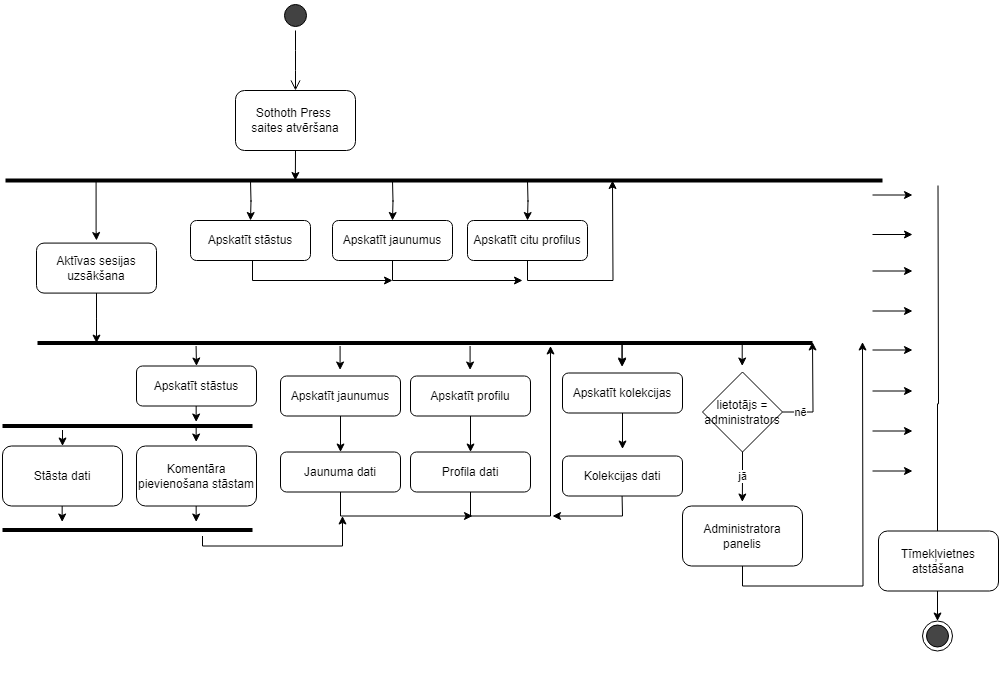

The diagram above was exported from draw.io. Its source (the exported page's mxGraphModel, read from the mxfile embedded in the PNG):
<mxGraphModel dx="1393" dy="797" grid="1" gridSize="10" guides="1" tooltips="1" connect="1" arrows="0" fold="1" page="1" pageScale="1" pageWidth="1169" pageHeight="827" math="0" shadow="0">
  <root>
    <mxCell id="0" />
    <mxCell id="1" parent="0" />
    <mxCell id="2" value="" style="group" connectable="0" vertex="1" parent="1">
      <mxGeometry x="120" y="40" width="996" height="695" as="geometry" />
    </mxCell>
    <mxCell id="3" value="" style="ellipse;html=1;shape=startState;labelBackgroundColor=none;fillColor=#424242;" vertex="1" parent="2">
      <mxGeometry x="278" width="30" height="30" as="geometry" />
    </mxCell>
    <mxCell id="4" value="" style="edgeStyle=orthogonalEdgeStyle;html=1;verticalAlign=bottom;endArrow=open;endSize=8;labelBackgroundColor=none;fontColor=default;" edge="1" parent="2" source="3">
      <mxGeometry relative="1" as="geometry">
        <mxPoint x="293" y="90" as="targetPoint" />
      </mxGeometry>
    </mxCell>
    <mxCell id="5" style="edgeStyle=orthogonalEdgeStyle;rounded=0;orthogonalLoop=1;jettySize=auto;html=1;exitX=0.5;exitY=1;exitDx=0;exitDy=0;labelBackgroundColor=none;fontColor=default;" edge="1" parent="2" source="6">
      <mxGeometry relative="1" as="geometry">
        <mxPoint x="292.8571428571429" y="180" as="targetPoint" />
      </mxGeometry>
    </mxCell>
    <mxCell id="6" value="Sothoth Press&amp;nbsp;&lt;br&gt;saites atvēršana" style="rounded=1;whiteSpace=wrap;html=1;labelBackgroundColor=none;" vertex="1" parent="2">
      <mxGeometry x="233" y="90" width="120" height="60" as="geometry" />
    </mxCell>
    <mxCell id="7" value="" style="endArrow=none;html=1;strokeWidth=4;labelBackgroundColor=none;fontColor=default;" edge="1" parent="2">
      <mxGeometry width="50" height="50" relative="1" as="geometry">
        <mxPoint x="3" y="180" as="sourcePoint" />
        <mxPoint x="880" y="180" as="targetPoint" />
      </mxGeometry>
    </mxCell>
    <mxCell id="8" value="" style="ellipse;html=1;shape=endState;labelBackgroundColor=none;fillColor=#454545;" vertex="1" parent="2">
      <mxGeometry x="920" y="620.5" width="30" height="30" as="geometry" />
    </mxCell>
    <mxCell id="9" style="edgeStyle=orthogonalEdgeStyle;rounded=0;orthogonalLoop=1;jettySize=auto;html=1;strokeWidth=1;entryX=0.5;entryY=0;entryDx=0;entryDy=0;labelBackgroundColor=none;fontColor=default;" edge="1" parent="2" target="8">
      <mxGeometry relative="1" as="geometry">
        <mxPoint x="936" y="505" as="targetPoint" />
        <mxPoint x="935.5" y="185" as="sourcePoint" />
        <Array as="points" />
      </mxGeometry>
    </mxCell>
    <mxCell id="10" style="edgeStyle=orthogonalEdgeStyle;rounded=0;orthogonalLoop=1;jettySize=auto;html=1;strokeWidth=1;labelBackgroundColor=none;fontColor=default;" edge="1" parent="2">
      <mxGeometry relative="1" as="geometry">
        <mxPoint x="910" y="194.5" as="targetPoint" />
        <mxPoint x="870" y="194.5" as="sourcePoint" />
        <Array as="points">
          <mxPoint x="870.3400000000001" y="194.5" />
        </Array>
      </mxGeometry>
    </mxCell>
    <mxCell id="11" style="edgeStyle=orthogonalEdgeStyle;rounded=0;orthogonalLoop=1;jettySize=auto;html=1;strokeWidth=1;labelBackgroundColor=none;fontColor=default;" edge="1" parent="2">
      <mxGeometry relative="1" as="geometry">
        <mxPoint x="910" y="234" as="targetPoint" />
        <mxPoint x="870" y="234" as="sourcePoint" />
        <Array as="points">
          <mxPoint x="870.3400000000001" y="234" />
        </Array>
      </mxGeometry>
    </mxCell>
    <mxCell id="12" style="edgeStyle=orthogonalEdgeStyle;rounded=0;orthogonalLoop=1;jettySize=auto;html=1;strokeWidth=1;labelBackgroundColor=none;fontColor=default;" edge="1" parent="2">
      <mxGeometry relative="1" as="geometry">
        <mxPoint x="910" y="390.5" as="targetPoint" />
        <mxPoint x="870" y="390.5" as="sourcePoint" />
        <Array as="points">
          <mxPoint x="870.3400000000001" y="390.5" />
        </Array>
      </mxGeometry>
    </mxCell>
    <mxCell id="13" value="Tīmekļvietnes atstāšana" style="rounded=1;whiteSpace=wrap;html=1;labelBackgroundColor=none;" vertex="1" parent="2">
      <mxGeometry x="876" y="530.5" width="120" height="60" as="geometry" />
    </mxCell>
    <mxCell id="14" style="edgeStyle=orthogonalEdgeStyle;rounded=0;orthogonalLoop=1;jettySize=auto;html=1;strokeWidth=1;labelBackgroundColor=none;fontColor=default;" edge="1" parent="2">
      <mxGeometry relative="1" as="geometry">
        <mxPoint x="910" y="270.5" as="targetPoint" />
        <mxPoint x="870" y="270.5" as="sourcePoint" />
        <Array as="points">
          <mxPoint x="870.3400000000001" y="270.5" />
        </Array>
      </mxGeometry>
    </mxCell>
    <mxCell id="15" style="edgeStyle=orthogonalEdgeStyle;rounded=0;orthogonalLoop=1;jettySize=auto;html=1;strokeWidth=1;labelBackgroundColor=none;fontColor=default;" edge="1" parent="2">
      <mxGeometry relative="1" as="geometry">
        <mxPoint x="910" y="310.5" as="targetPoint" />
        <mxPoint x="870" y="310.5" as="sourcePoint" />
        <Array as="points">
          <mxPoint x="870.3400000000001" y="310.5" />
        </Array>
      </mxGeometry>
    </mxCell>
    <mxCell id="16" style="edgeStyle=orthogonalEdgeStyle;rounded=0;orthogonalLoop=1;jettySize=auto;html=1;strokeWidth=1;labelBackgroundColor=none;fontColor=default;" edge="1" parent="2">
      <mxGeometry relative="1" as="geometry">
        <mxPoint x="910" y="349.5" as="targetPoint" />
        <mxPoint x="870" y="349.5" as="sourcePoint" />
        <Array as="points">
          <mxPoint x="870.3400000000001" y="349.5" />
        </Array>
      </mxGeometry>
    </mxCell>
    <mxCell id="17" style="edgeStyle=orthogonalEdgeStyle;rounded=0;orthogonalLoop=1;jettySize=auto;html=1;exitX=0.5;exitY=1;exitDx=0;exitDy=0;" edge="1" parent="2" source="18">
      <mxGeometry relative="1" as="geometry">
        <mxPoint x="94" y="342.58000000000004" as="targetPoint" />
      </mxGeometry>
    </mxCell>
    <mxCell id="18" value="Aktīvas sesijas uzsākšana" style="rounded=1;whiteSpace=wrap;html=1;labelBackgroundColor=none;" vertex="1" parent="2">
      <mxGeometry x="34" y="242.58000000000004" width="120" height="50" as="geometry" />
    </mxCell>
    <mxCell id="19" value="" style="endArrow=none;html=1;strokeWidth=4;labelBackgroundColor=none;fontColor=default;" edge="1" parent="2">
      <mxGeometry width="50" height="50" relative="1" as="geometry">
        <mxPoint x="35" y="342.58000000000004" as="sourcePoint" />
        <mxPoint x="810" y="342.5" as="targetPoint" />
      </mxGeometry>
    </mxCell>
    <mxCell id="20" value="Apskatīt stāstus" style="rounded=1;whiteSpace=wrap;html=1;labelBackgroundColor=none;" vertex="1" parent="2">
      <mxGeometry x="188" y="220" width="120" height="40" as="geometry" />
    </mxCell>
    <mxCell id="21" style="edgeStyle=orthogonalEdgeStyle;rounded=0;orthogonalLoop=1;jettySize=auto;html=1;labelBackgroundColor=none;fontColor=default;" edge="1" parent="2">
      <mxGeometry relative="1" as="geometry">
        <mxPoint x="248" y="180" as="sourcePoint" />
        <mxPoint x="248" y="220" as="targetPoint" />
      </mxGeometry>
    </mxCell>
    <mxCell id="22" style="edgeStyle=orthogonalEdgeStyle;rounded=0;orthogonalLoop=1;jettySize=auto;html=1;exitX=0.5;exitY=1;exitDx=0;exitDy=0;" edge="1" parent="2" source="20">
      <mxGeometry relative="1" as="geometry">
        <mxPoint x="390" y="280" as="targetPoint" />
        <Array as="points">
          <mxPoint x="250" y="260" />
          <mxPoint x="250" y="280" />
        </Array>
        <mxPoint x="308" y="317.0799999999999" as="sourcePoint" />
      </mxGeometry>
    </mxCell>
    <mxCell id="23" style="edgeStyle=orthogonalEdgeStyle;rounded=0;orthogonalLoop=1;jettySize=auto;html=1;exitX=0.5;exitY=1;exitDx=0;exitDy=0;" edge="1" parent="2" source="24">
      <mxGeometry relative="1" as="geometry">
        <mxPoint x="470" y="515.5" as="targetPoint" />
        <Array as="points">
          <mxPoint x="338" y="515.5" />
          <mxPoint x="470" y="515.5" />
        </Array>
      </mxGeometry>
    </mxCell>
    <mxCell id="24" value="Jaunuma dati" style="rounded=1;whiteSpace=wrap;html=1;labelBackgroundColor=none;" vertex="1" parent="2">
      <mxGeometry x="278" y="451.5" width="120" height="40" as="geometry" />
    </mxCell>
    <mxCell id="25" value="Stāsta dati" style="rounded=1;whiteSpace=wrap;html=1;labelBackgroundColor=none;" vertex="1" parent="2">
      <mxGeometry y="445.5" width="120" height="60" as="geometry" />
    </mxCell>
    <mxCell id="26" style="edgeStyle=orthogonalEdgeStyle;rounded=0;orthogonalLoop=1;jettySize=auto;html=1;exitX=0.5;exitY=1;exitDx=0;exitDy=0;" edge="1" parent="2" source="27">
      <mxGeometry relative="1" as="geometry">
        <mxPoint x="548" y="345.5" as="targetPoint" />
        <Array as="points">
          <mxPoint x="468" y="515.5" />
          <mxPoint x="548" y="515.5" />
        </Array>
      </mxGeometry>
    </mxCell>
    <mxCell id="27" value="Profila dati" style="rounded=1;whiteSpace=wrap;html=1;labelBackgroundColor=none;" vertex="1" parent="2">
      <mxGeometry x="408" y="451.5" width="120" height="40" as="geometry" />
    </mxCell>
    <mxCell id="28" style="edgeStyle=orthogonalEdgeStyle;rounded=0;orthogonalLoop=1;jettySize=auto;html=1;exitX=0.5;exitY=1;exitDx=0;exitDy=0;" edge="1" parent="2" source="29">
      <mxGeometry relative="1" as="geometry">
        <mxPoint x="860" y="341.5" as="targetPoint" />
      </mxGeometry>
    </mxCell>
    <mxCell id="29" value="Administratora panelis" style="rounded=1;whiteSpace=wrap;html=1;labelBackgroundColor=none;" vertex="1" parent="2">
      <mxGeometry x="680" y="505.5" width="120" height="60" as="geometry" />
    </mxCell>
    <mxCell id="30" value="jā" style="edgeStyle=orthogonalEdgeStyle;rounded=0;orthogonalLoop=1;jettySize=auto;html=1;exitX=0.5;exitY=1;exitDx=0;exitDy=0;" edge="1" parent="2" source="32">
      <mxGeometry relative="1" as="geometry">
        <mxPoint x="739.8333333333335" y="501.5" as="targetPoint" />
      </mxGeometry>
    </mxCell>
    <mxCell id="31" value="nē" style="edgeStyle=orthogonalEdgeStyle;rounded=0;orthogonalLoop=1;jettySize=auto;html=1;exitX=1;exitY=0.5;exitDx=0;exitDy=0;" edge="1" parent="2" source="32">
      <mxGeometry x="-0.6491" relative="1" as="geometry">
        <mxPoint x="810" y="341.5" as="targetPoint" />
        <mxPoint as="offset" />
      </mxGeometry>
    </mxCell>
    <mxCell id="32" value="lietotājs = administrators" style="rhombus;whiteSpace=wrap;html=1;" vertex="1" parent="2">
      <mxGeometry x="700" y="371.5" width="80" height="80" as="geometry" />
    </mxCell>
    <mxCell id="33" value="" style="edgeStyle=none;orthogonalLoop=1;jettySize=auto;html=1;rounded=0;" edge="1" parent="2">
      <mxGeometry width="100" relative="1" as="geometry">
        <mxPoint x="337.58" y="345.5" as="sourcePoint" />
        <mxPoint x="337.58" y="369.5" as="targetPoint" />
        <Array as="points" />
      </mxGeometry>
    </mxCell>
    <mxCell id="34" value="" style="edgeStyle=none;orthogonalLoop=1;jettySize=auto;html=1;rounded=0;entryX=0.5;entryY=0;entryDx=0;entryDy=0;" edge="1" parent="2" target="46">
      <mxGeometry width="100" relative="1" as="geometry">
        <mxPoint x="193.57999999999998" y="345.5" as="sourcePoint" />
        <mxPoint x="193.57999999999998" y="369.5" as="targetPoint" />
        <Array as="points" />
      </mxGeometry>
    </mxCell>
    <mxCell id="35" value="" style="edgeStyle=none;orthogonalLoop=1;jettySize=auto;html=1;rounded=0;" edge="1" parent="2">
      <mxGeometry width="100" relative="1" as="geometry">
        <mxPoint x="467.5799999999999" y="345.5" as="sourcePoint" />
        <mxPoint x="467.5799999999999" y="369.5" as="targetPoint" />
        <Array as="points" />
      </mxGeometry>
    </mxCell>
    <mxCell id="36" value="" style="edgeStyle=none;orthogonalLoop=1;jettySize=auto;html=1;rounded=0;" edge="1" parent="2">
      <mxGeometry width="100" relative="1" as="geometry">
        <mxPoint x="739.7099999999999" y="341.5" as="sourcePoint" />
        <mxPoint x="739.7099999999999" y="365.5" as="targetPoint" />
        <Array as="points" />
      </mxGeometry>
    </mxCell>
    <mxCell id="37" style="edgeStyle=orthogonalEdgeStyle;rounded=0;orthogonalLoop=1;jettySize=auto;html=1;exitX=0.5;exitY=1;exitDx=0;exitDy=0;" edge="1" parent="2" source="38">
      <mxGeometry relative="1" as="geometry">
        <mxPoint x="520" y="280" as="targetPoint" />
        <Array as="points">
          <mxPoint x="390" y="280" />
        </Array>
      </mxGeometry>
    </mxCell>
    <mxCell id="38" value="Apskatīt jaunumus" style="rounded=1;whiteSpace=wrap;html=1;labelBackgroundColor=none;" vertex="1" parent="2">
      <mxGeometry x="330" y="220" width="120" height="40" as="geometry" />
    </mxCell>
    <mxCell id="39" style="edgeStyle=orthogonalEdgeStyle;rounded=0;orthogonalLoop=1;jettySize=auto;html=1;labelBackgroundColor=none;fontColor=default;" edge="1" parent="2">
      <mxGeometry relative="1" as="geometry">
        <mxPoint x="390" y="180" as="sourcePoint" />
        <mxPoint x="390" y="220" as="targetPoint" />
      </mxGeometry>
    </mxCell>
    <mxCell id="40" style="edgeStyle=orthogonalEdgeStyle;rounded=0;orthogonalLoop=1;jettySize=auto;html=1;exitX=0.5;exitY=1;exitDx=0;exitDy=0;" edge="1" parent="2" source="41">
      <mxGeometry relative="1" as="geometry">
        <mxPoint x="610" y="180" as="targetPoint" />
      </mxGeometry>
    </mxCell>
    <mxCell id="41" value="Apskatīt citu profilus" style="rounded=1;whiteSpace=wrap;html=1;labelBackgroundColor=none;" vertex="1" parent="2">
      <mxGeometry x="465" y="220" width="120" height="40" as="geometry" />
    </mxCell>
    <mxCell id="42" style="edgeStyle=orthogonalEdgeStyle;rounded=0;orthogonalLoop=1;jettySize=auto;html=1;labelBackgroundColor=none;fontColor=default;" edge="1" parent="2">
      <mxGeometry relative="1" as="geometry">
        <mxPoint x="525" y="180" as="sourcePoint" />
        <mxPoint x="525" y="220" as="targetPoint" />
      </mxGeometry>
    </mxCell>
    <mxCell id="43" style="edgeStyle=orthogonalEdgeStyle;rounded=0;orthogonalLoop=1;jettySize=auto;html=1;exitX=0.5;exitY=1;exitDx=0;exitDy=0;entryX=0.5;entryY=0;entryDx=0;entryDy=0;" edge="1" parent="2" source="44" target="24">
      <mxGeometry relative="1" as="geometry" />
    </mxCell>
    <mxCell id="44" value="Apskatīt jaunumus" style="rounded=1;whiteSpace=wrap;html=1;labelBackgroundColor=none;" vertex="1" parent="2">
      <mxGeometry x="278" y="375.5" width="120" height="40" as="geometry" />
    </mxCell>
    <mxCell id="45" style="edgeStyle=orthogonalEdgeStyle;rounded=0;orthogonalLoop=1;jettySize=auto;html=1;entryX=0.5;entryY=0;entryDx=0;entryDy=0;" edge="1" parent="2" target="25">
      <mxGeometry relative="1" as="geometry">
        <mxPoint x="60" y="429.5" as="sourcePoint" />
      </mxGeometry>
    </mxCell>
    <mxCell id="46" value="Apskatīt stāstus" style="rounded=1;whiteSpace=wrap;html=1;labelBackgroundColor=none;" vertex="1" parent="2">
      <mxGeometry x="134" y="365.5" width="120" height="40" as="geometry" />
    </mxCell>
    <mxCell id="47" style="edgeStyle=orthogonalEdgeStyle;rounded=0;orthogonalLoop=1;jettySize=auto;html=1;exitX=0.5;exitY=1;exitDx=0;exitDy=0;entryX=0.5;entryY=0;entryDx=0;entryDy=0;" edge="1" parent="2" source="48" target="27">
      <mxGeometry relative="1" as="geometry" />
    </mxCell>
    <mxCell id="48" value="Apskatīt profilu" style="rounded=1;whiteSpace=wrap;html=1;labelBackgroundColor=none;" vertex="1" parent="2">
      <mxGeometry x="408" y="375.5" width="120" height="40" as="geometry" />
    </mxCell>
    <mxCell id="49" style="edgeStyle=orthogonalEdgeStyle;rounded=0;orthogonalLoop=1;jettySize=auto;html=1;exitX=0.5;exitY=1;exitDx=0;exitDy=0;" edge="1" parent="2">
      <mxGeometry relative="1" as="geometry">
        <mxPoint x="94" y="240" as="targetPoint" />
        <mxPoint x="93.58000000000001" y="180" as="sourcePoint" />
        <Array as="points">
          <mxPoint x="94" y="230" />
          <mxPoint x="94" y="230" />
        </Array>
      </mxGeometry>
    </mxCell>
    <mxCell id="50" value="" style="endArrow=none;html=1;strokeWidth=4;labelBackgroundColor=none;fontColor=default;" edge="1" parent="2">
      <mxGeometry width="50" height="50" relative="1" as="geometry">
        <mxPoint y="425.5" as="sourcePoint" />
        <mxPoint x="250" y="425.5" as="targetPoint" />
      </mxGeometry>
    </mxCell>
    <mxCell id="51" value="Komentāra pievienošana stāstam" style="rounded=1;whiteSpace=wrap;html=1;labelBackgroundColor=none;" vertex="1" parent="2">
      <mxGeometry x="134" y="445.5" width="120" height="60" as="geometry" />
    </mxCell>
    <mxCell id="52" style="edgeStyle=orthogonalEdgeStyle;rounded=0;orthogonalLoop=1;jettySize=auto;html=1;entryX=0.5;entryY=0;entryDx=0;entryDy=0;" edge="1" parent="2">
      <mxGeometry relative="1" as="geometry">
        <mxPoint x="193.65999999999997" y="425.5" as="sourcePoint" />
        <mxPoint x="193.65999999999997" y="441.5" as="targetPoint" />
      </mxGeometry>
    </mxCell>
    <mxCell id="53" style="edgeStyle=orthogonalEdgeStyle;rounded=0;orthogonalLoop=1;jettySize=auto;html=1;entryX=0.5;entryY=0;entryDx=0;entryDy=0;" edge="1" parent="2">
      <mxGeometry relative="1" as="geometry">
        <mxPoint x="193.65999999999997" y="405.5" as="sourcePoint" />
        <mxPoint x="193.65999999999997" y="421.5" as="targetPoint" />
      </mxGeometry>
    </mxCell>
    <mxCell id="54" value="" style="endArrow=none;html=1;strokeWidth=4;labelBackgroundColor=none;fontColor=default;" edge="1" parent="2">
      <mxGeometry width="50" height="50" relative="1" as="geometry">
        <mxPoint y="529.5" as="sourcePoint" />
        <mxPoint x="250" y="529.5" as="targetPoint" />
      </mxGeometry>
    </mxCell>
    <mxCell id="55" style="edgeStyle=orthogonalEdgeStyle;rounded=0;orthogonalLoop=1;jettySize=auto;html=1;entryX=0.5;entryY=0;entryDx=0;entryDy=0;" edge="1" parent="2">
      <mxGeometry relative="1" as="geometry">
        <mxPoint x="193.65999999999997" y="505.5" as="sourcePoint" />
        <mxPoint x="193.65999999999997" y="521.5" as="targetPoint" />
      </mxGeometry>
    </mxCell>
    <mxCell id="56" style="edgeStyle=orthogonalEdgeStyle;rounded=0;orthogonalLoop=1;jettySize=auto;html=1;entryX=0.5;entryY=0;entryDx=0;entryDy=0;" edge="1" parent="2">
      <mxGeometry relative="1" as="geometry">
        <mxPoint x="59.66" y="505.5" as="sourcePoint" />
        <mxPoint x="59.66" y="521.5" as="targetPoint" />
      </mxGeometry>
    </mxCell>
    <mxCell id="57" style="edgeStyle=orthogonalEdgeStyle;rounded=0;orthogonalLoop=1;jettySize=auto;html=1;strokeWidth=1;labelBackgroundColor=none;fontColor=default;" edge="1" parent="2">
      <mxGeometry relative="1" as="geometry">
        <mxPoint x="910" y="430.5" as="targetPoint" />
        <mxPoint x="870" y="430.5" as="sourcePoint" />
        <Array as="points">
          <mxPoint x="870.3400000000001" y="430.5" />
        </Array>
      </mxGeometry>
    </mxCell>
    <mxCell id="58" style="edgeStyle=orthogonalEdgeStyle;rounded=0;orthogonalLoop=1;jettySize=auto;html=1;strokeWidth=1;labelBackgroundColor=none;fontColor=default;" edge="1" parent="2">
      <mxGeometry relative="1" as="geometry">
        <mxPoint x="910" y="470.5" as="targetPoint" />
        <mxPoint x="870" y="470.5" as="sourcePoint" />
        <Array as="points">
          <mxPoint x="870.3400000000001" y="470.5" />
        </Array>
      </mxGeometry>
    </mxCell>
    <mxCell id="59" value="Kolekcijas dati" style="rounded=1;whiteSpace=wrap;html=1;labelBackgroundColor=none;" vertex="1" parent="2">
      <mxGeometry x="560" y="455.5" width="120" height="40" as="geometry" />
    </mxCell>
    <mxCell id="60" value="" style="endArrow=classic;html=1;rounded=0;" edge="1" parent="2">
      <mxGeometry width="50" height="50" relative="1" as="geometry">
        <mxPoint x="200" y="535.5" as="sourcePoint" />
        <mxPoint x="340" y="515.5" as="targetPoint" />
        <Array as="points">
          <mxPoint x="200" y="545.5" />
          <mxPoint x="340" y="545.5" />
        </Array>
      </mxGeometry>
    </mxCell>
    <mxCell id="61" value="" style="edgeStyle=none;orthogonalLoop=1;jettySize=auto;html=1;rounded=0;" edge="1" parent="2">
      <mxGeometry width="100" relative="1" as="geometry">
        <mxPoint x="619.5799999999999" y="341.5" as="sourcePoint" />
        <mxPoint x="619.5799999999999" y="365.5" as="targetPoint" />
        <Array as="points" />
      </mxGeometry>
    </mxCell>
    <mxCell id="62" value="" style="edgeStyle=none;orthogonalLoop=1;jettySize=auto;html=1;rounded=0;" edge="1" parent="2">
      <mxGeometry width="100" relative="1" as="geometry">
        <mxPoint x="619.5799999999999" y="495.5" as="sourcePoint" />
        <mxPoint x="550" y="515.5" as="targetPoint" />
        <Array as="points">
          <mxPoint x="620" y="515.5" />
        </Array>
      </mxGeometry>
    </mxCell>
    <mxCell id="63" value="" style="edgeStyle=none;orthogonalLoop=1;jettySize=auto;html=1;rounded=0;" edge="1" parent="2">
      <mxGeometry width="100" relative="1" as="geometry">
        <mxPoint x="619.5799999999999" y="342.5" as="sourcePoint" />
        <mxPoint x="619.5799999999999" y="366.5" as="targetPoint" />
        <Array as="points" />
      </mxGeometry>
    </mxCell>
    <mxCell id="64" style="edgeStyle=orthogonalEdgeStyle;rounded=0;orthogonalLoop=1;jettySize=auto;html=1;exitX=0.5;exitY=1;exitDx=0;exitDy=0;entryX=0.5;entryY=0;entryDx=0;entryDy=0;" edge="1" parent="2" source="65">
      <mxGeometry relative="1" as="geometry">
        <mxPoint x="620" y="448.5" as="targetPoint" />
      </mxGeometry>
    </mxCell>
    <mxCell id="65" value="Apskatīt kolekcijas" style="rounded=1;whiteSpace=wrap;html=1;labelBackgroundColor=none;" vertex="1" parent="2">
      <mxGeometry x="560" y="372.5" width="120" height="40" as="geometry" />
    </mxCell>
  </root>
</mxGraphModel>